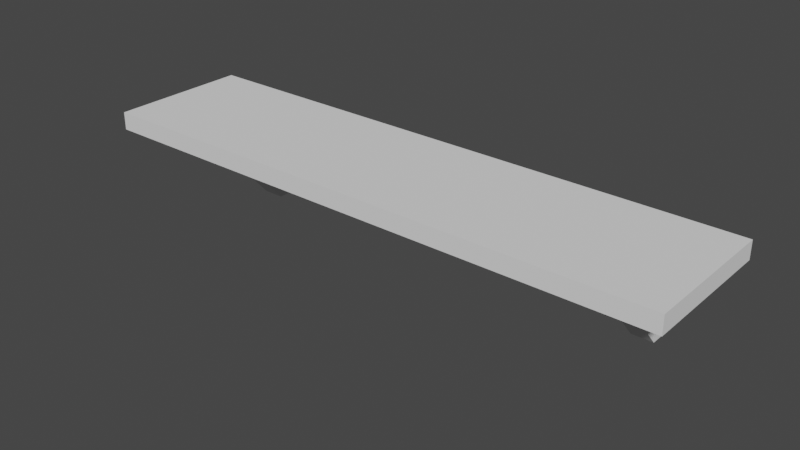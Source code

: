# Source: shelf.blend  (saved by Blender 3.1.7; exported with 4.5.12 LTS)
import bpy
from mathutils import Matrix  # noqa: F401  (used for matrix-valued properties, if any)

bpy.ops.wm.read_factory_settings(use_empty=True)
scene = bpy.context.scene
scene.name = 'Scene'

# ---- world
world_world = bpy.data.worlds.new('World'); scene.world = world_world
world_world.use_nodes = True; world_world.node_tree.nodes.clear()
_N = world_world.node_tree.nodes; _L = world_world.node_tree.links
n0 = _N.new('ShaderNodeOutputWorld'); n0.name = 'World Output'; n0.location = (300, 300)
n1 = _N.new('ShaderNodeBackground'); n1.name = 'Background'; n1.location = (10, 300)
n1.inputs[0].default_value = (0.05088, 0.05088, 0.05088, 1.0)
_L.new(n1.outputs[0], n0.inputs[0])
n0.is_active_output = True
world_world.color = (0.05088, 0.05088, 0.05088)
world_world.use_sun_shadow = False
world_world.sun_shadow_jitter_overblur = 0.0

# ---- meshes
me_cube_001 = bpy.data.meshes.new('Cube.001')
me_cube_001.from_pydata([(-0.6324, -0.3049, 0.2019), (-0.6324, -0.3049, 0.2407), (-0.6324, 0.0, 0.2019), (-0.6324, 0.0, 0.2407), (-0.4505, 0.0, 0.2019), (-0.4977, 0.0, 0.2019), (-0.4977, -0.3049, 0.2019), (-0.4505, -0.3049, 0.2019), (-0.4505, -0.2103, 0.2019), (-0.4977, -0.2103, 0.2019), (-0.4977, 0.0, 0.0), (-0.4505, 0.0, 0.0), (-0.4505, -0.03656, 0.0), (-0.4505, -0.1012, 0.1023), (-0.4505, -0.142, 0.1121), (-0.4505, -0.1986, 0.1662), (-0.4977, -0.1986, 0.1662), (-0.4977, -0.142, 0.1121), (-0.4977, -0.1012, 0.1023), (-0.4977, -0.03656, 0.0), (-0.4505, -0.1012, 0.07369), (-0.4977, -0.1012, 0.07369), (-0.4505, -0.1733, 0.1332), (-0.4977, -0.1733, 0.1332), (0.6324, -0.3049, 0.2019), (0.6324, -0.3049, 0.2407), (0.6324, 0.0, 0.2019), (0.6324, 0.0, 0.2407), (0.4505, 0.0, 0.2019), (0.4977, 0.0, 0.2019), (0.4977, -0.3049, 0.2019), (0.4505, -0.3049, 0.2019), (0.4505, -0.2103, 0.2019), (0.4977, -0.2103, 0.2019), (0.4977, 0.0, 0.0), (0.4505, 0.0, 0.0), (0.4505, -0.03656, 0.0), (0.4505, -0.1012, 0.1023), (0.4505, -0.142, 0.1121), (0.4505, -0.1986, 0.1662), (0.4977, -0.1986, 0.1662), (0.4977, -0.142, 0.1121), (0.4977, -0.1012, 0.1023), (0.4977, -0.03656, 0.0), (0.4505, -0.1012, 0.07369), (0.4977, -0.1012, 0.07369), (0.4505, -0.1733, 0.1332), (0.4977, -0.1733, 0.1332)], [], [(0, 1, 3, 2), (7, 31, 30, 24, 25, 1, 0, 6), (1, 25, 27, 3), (2, 5, 9, 6, 0), (8, 7, 6, 9), (28, 32, 31, 7, 8, 4), (15, 8, 9, 16), (4, 8, 15, 22, 14, 13, 20, 12, 11), (9, 5, 10, 19, 21, 18, 17, 23, 16), (11, 12, 19, 10), (20, 13, 18, 21), (13, 14, 17, 18), (22, 15, 16, 23), (12, 20, 21, 19), (14, 22, 23, 17), (24, 26, 27, 25), (26, 24, 30, 33, 29), (32, 33, 30, 31), (39, 40, 33, 32), (28, 35, 36, 44, 37, 38, 46, 39, 32), (33, 40, 47, 41, 42, 45, 43, 34, 29), (35, 34, 43, 36), (44, 45, 42, 37), (37, 42, 41, 38), (46, 47, 40, 39), (36, 43, 45, 44), (38, 41, 47, 46), (26, 29, 34, 35, 28, 4, 11, 10, 5, 2, 3, 27)])
_uv = me_cube_001.uv_layers.new(name='UVMap')
_uv.uv.foreach_set('vector', [0.3376, 0.1673, 0.3376, 0.1469, 0.498, 0.1469, 0.498, 0.1673, 0.3376, 0.263, 0.3376, 0.737, 0.3376, 0.7619, 0.3376, 0.8327, 0.3171, 0.8327, 0.3171, 0.1673, 0.3376, 0.1673, 0.3376, 0.2381, 0.3171, 0.1673, 0.3171, 0.8327, 0.1567, 0.8327, 0.1567, 0.1673, 0.498, 0.1673, 0.498, 0.2381, 0.3873, 0.2381, 0.3376, 0.2381, 0.3376, 0.1673, 0.3873, 0.263, 0.3376, 0.263, 0.3376, 0.2381, 0.3873, 0.2381, 0.498, 0.737, 0.3873, 0.737, 0.3376, 0.737, 0.3376, 0.263, 0.3873, 0.263, 0.498, 0.263, 0.9192, 0.325, 0.9802, 0.3232, 0.9812, 0.3597, 0.9203, 0.3615, 0.588, 0.1786, 0.6895, 0.1756, 0.6846, 0.2018, 0.6731, 0.2263, 0.6585, 0.2422, 0.639, 0.25, 0.6397, 0.2709, 0.6101, 0.3257, 0.5924, 0.3262, 0.7103, 0.5194, 0.6088, 0.5224, 0.6044, 0.3748, 0.6221, 0.3743, 0.6549, 0.4272, 0.6555, 0.4482, 0.6754, 0.4547, 0.6909, 0.4697, 0.7039, 0.4935, 0.5924, 0.3262, 0.6101, 0.3257, 0.6221, 0.3743, 0.6044, 0.3748, 0.7581, 0.3298, 0.8069, 0.3284, 0.808, 0.3649, 0.7591, 0.3663, 0.8069, 0.3284, 0.8259, 0.3278, 0.827, 0.3643, 0.808, 0.3649, 0.8625, 0.3267, 0.9192, 0.325, 0.9203, 0.3615, 0.8636, 0.3632, 0.6101, 0.3257, 0.7581, 0.3298, 0.7591, 0.3663, 0.6221, 0.3743, 0.8259, 0.3278, 0.8625, 0.3267, 0.8636, 0.3632, 0.827, 0.3643, 0.3376, 0.8327, 0.498, 0.8327, 0.498, 0.8531, 0.3376, 0.8531, 0.498, 0.8327, 0.3376, 0.8327, 0.3376, 0.7619, 0.3873, 0.7619, 0.498, 0.7619, 0.3873, 0.737, 0.3873, 0.7619, 0.3376, 0.7619, 0.3376, 0.737, 0.6123, 0.7309, 0.6123, 0.7693, 0.5513, 0.7693, 0.5513, 0.7309, 0.9402, 0.5748, 0.9402, 0.7254, 0.9211, 0.7254, 0.8874, 0.6704, 0.8874, 0.6491, 0.8661, 0.6417, 0.8497, 0.626, 0.8365, 0.6014, 0.8304, 0.5748, 0.8304, 0.9265, 0.8365, 0.8999, 0.8497, 0.8753, 0.8661, 0.8595, 0.8874, 0.8522, 0.8874, 0.8309, 0.9211, 0.7759, 0.9402, 0.7759, 0.9402, 0.9265, 0.9402, 0.7254, 0.9402, 0.7759, 0.9211, 0.7759, 0.9211, 0.7254, 0.7735, 0.7309, 0.7735, 0.7693, 0.7247, 0.7693, 0.7247, 0.7309, 0.7247, 0.7309, 0.7247, 0.7693, 0.7057, 0.7693, 0.7057, 0.7309, 0.669, 0.7309, 0.669, 0.7693, 0.6123, 0.7693, 0.6123, 0.7309, 0.9211, 0.7254, 0.9211, 0.7759, 0.7735, 0.7693, 0.7735, 0.7309, 0.7057, 0.7309, 0.7057, 0.7693, 0.669, 0.7693, 0.669, 0.7309, 0.1363, 0.8327, 0.1363, 0.7619, 0.03012, 0.7619, 0.03012, 0.737, 0.1363, 0.737, 0.1363, 0.263, 0.03012, 0.263, 0.03012, 0.2381, 0.1363, 0.2381, 0.1363, 0.1673, 0.1567, 0.1673, 0.1567, 0.8327])
me_cube_001.use_remesh_fix_poles = True
me_cube_001.use_remesh_preserve_attributes = False
me_cube_001.update()

# ---- objects
ob_shelf = bpy.data.objects.new('shelf', me_cube_001)

# ---- transforms, parenting, visibility, modifiers, constraints
ob_shelf.location = (0.0, 0.0, 0.0)

# ---- collection membership
scene.collection.objects.link(ob_shelf)

# ---- scene / render settings (as saved in the file)
scene.frame_start = 1; scene.frame_end = 250; scene.frame_set(0)
scene.render.engine = 'BLENDER_EEVEE_NEXT'
scene.cycles.sampling_pattern = 'TABULATED_SOBOL'
scene.cycles.use_light_tree = False
scene.view_settings.view_transform = 'Filmic'
bpy.context.view_layer.update()

# ---- added for rendering (the .blend has no active camera and no usable light): camera, sun
cam_auto = bpy.data.cameras.new('AutoCamera')
cam_auto.lens = 50.0
cam_auto.sensor_width = 36.0
cam_auto.clip_end = 1000.0
ob_auto_camera = bpy.data.objects.new('AutoCamera', cam_auto)
scene.collection.objects.link(ob_auto_camera)
ob_auto_camera.location = (1.22416, -1.62143, 1.09966)
ob_auto_camera.rotation_euler = (1.09748, -7.21219e-08, 0.694738)
scene.camera = ob_auto_camera
light_auto_sun = bpy.data.lights.new('AutoSun', 'SUN')
light_auto_sun.energy = 3.0
light_auto_sun.angle = 0.0523599
ob_auto_sun = bpy.data.objects.new('AutoSun', light_auto_sun)
scene.collection.objects.link(ob_auto_sun)
ob_auto_sun.rotation_euler = (0.872665, 0.174533, 0.523599)
bpy.context.view_layer.update()
